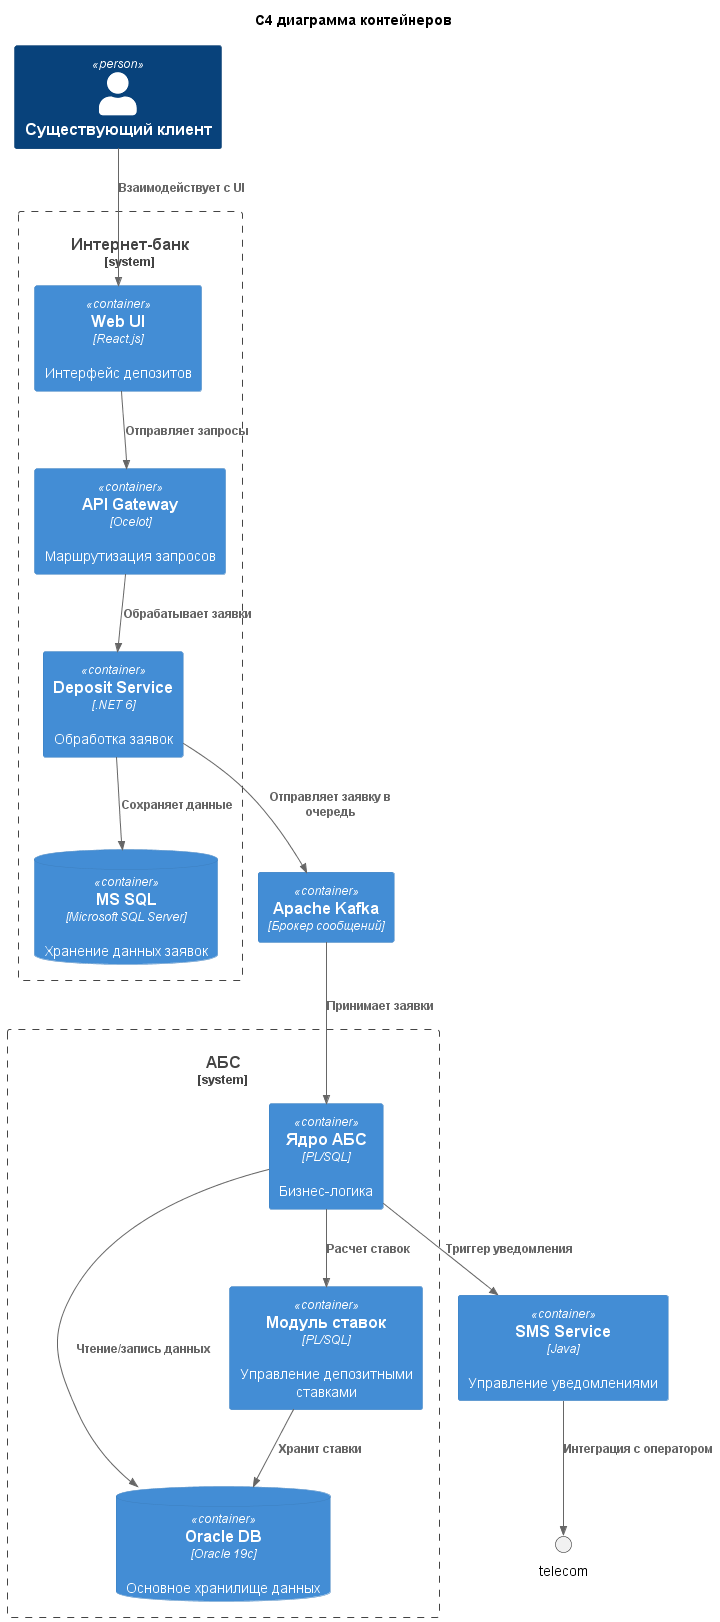

The diagram above was rendered by PlantUML. Its source (embedded in the PNG):
@startuml Container_Diagram
!include https://raw.githubusercontent.com/plantuml-stdlib/C4-PlantUML/master/C4_Container.puml
title C4 диаграмма контейнеров
Person(cliente_exist, "Существующий клиент")

System_Boundary(internet_bank_boundary, "Интернет-банк") {
    Container(web_ui, "Web UI", "React.js", "Интерфейс депозитов")
    Container(api_gateway, "API Gateway", "Ocelot", "Маршрутизация запросов")
    Container(deposit_service, "Deposit Service", ".NET 6", "Обработка заявок")
    ContainerDb(sql_db, "MS SQL", "Microsoft SQL Server", "Хранение данных заявок")
}

System_Boundary(abs_boundary, "АБС") {
    Container(abs_core, "Ядро АБС", "PL/SQL", "Бизнес-логика")
    ContainerDb(oracle_db, "Oracle DB", "Oracle 19c", "Основное хранилище данных")
    Container(rate_module, "Модуль ставок", "PL/SQL", "Управление депозитными ставками")
}

Container(kafka, "Apache Kafka", "Брокер сообщений")
Container(sms_service, "SMS Service", "Java", "Управление уведомлениями")

Rel(cliente_exist, web_ui, "Взаимодействует с UI")
Rel(web_ui, api_gateway, "Отправляет запросы")
Rel(api_gateway, deposit_service, "Обрабатывает заявки")
Rel(deposit_service, sql_db, "Сохраняет данные")
Rel(deposit_service, kafka, "Отправляет заявку в очередь")
Rel(kafka, abs_core, "Принимает заявки")
Rel(abs_core, oracle_db, "Чтение/запись данных")
Rel(abs_core, rate_module, "Расчет ставок")
Rel(rate_module, oracle_db, "Хранит ставки")
Rel(abs_core, sms_service, "Триггер уведомления")
Rel(sms_service, telecom, "Интеграция с оператором")

@enduml